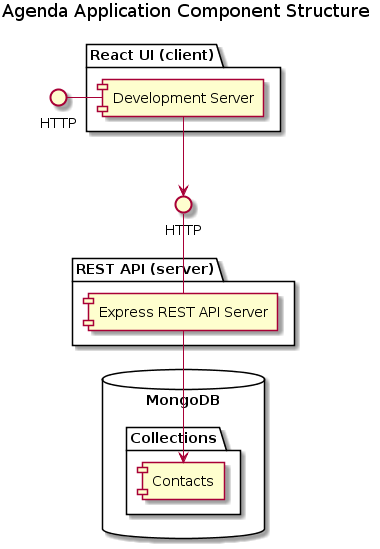

The diagram above was rendered by PlantUML. Its source (embedded in the PNG):
@startuml
title Agenda Application Component Structure

interface HTTP as HTP1
interface HTTP as HTP2

package "React UI (client)" {
  HTP1 - [Development Server]
}

package "REST API (server)" {
    HTP2 -- [Express REST API Server]
}

database "MongoDB" {
  folder "Collections" {
    [Contacts]
  }
}

[Development Server] --> HTP2
[Express REST API Server] --> [Contacts]
@enduml